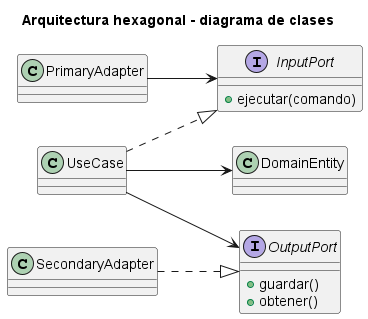

The diagram above was rendered by PlantUML. Its source (embedded in the PNG):
@startuml
title Arquitectura hexagonal - diagrama de clases
left to right direction
interface InputPort {
  +ejecutar(comando)
}
class UseCase
interface OutputPort {
  +guardar()
  +obtener()
}
class PrimaryAdapter
class SecondaryAdapter
class DomainEntity
PrimaryAdapter --> InputPort
UseCase ..|> InputPort
UseCase --> DomainEntity
UseCase --> OutputPort
SecondaryAdapter ..|> OutputPort
@enduml